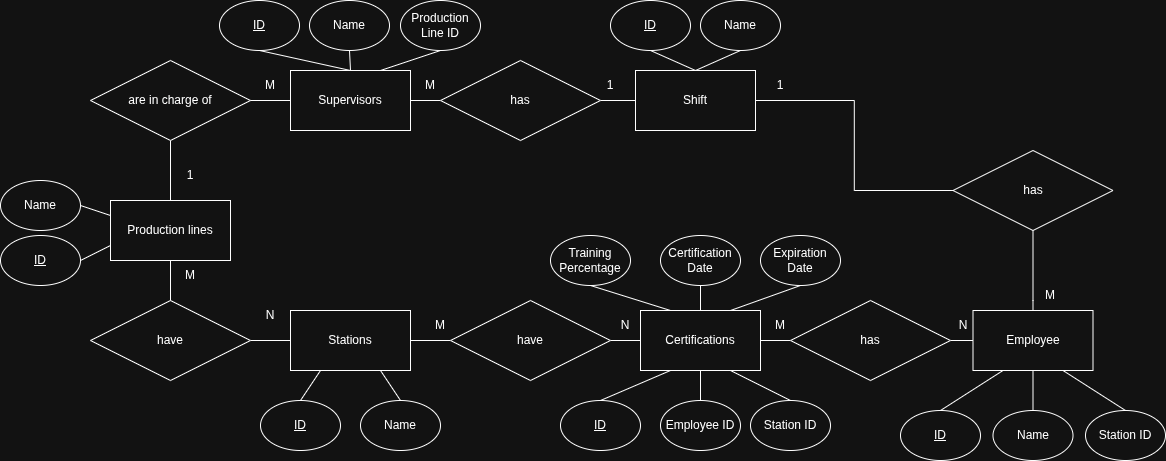

The diagram above was exported from draw.io. Its source (the exported page's mxGraphModel, read from the mxfile embedded in the PNG):
<mxGraphModel dx="852" dy="453" grid="1" gridSize="10" guides="1" tooltips="1" connect="1" arrows="1" fold="1" page="1" pageScale="1" pageWidth="827" pageHeight="1169" math="0" shadow="0">
  <root>
    <mxCell id="0" />
    <mxCell id="1" parent="0" />
    <mxCell id="wkHC9cSM8HqDE5pUxsag-27" edge="1" parent="1" source="wkHC9cSM8HqDE5pUxsag-1" style="edgeStyle=orthogonalEdgeStyle;rounded=0;orthogonalLoop=1;jettySize=auto;html=1;exitX=1;exitY=0.5;exitDx=0;exitDy=0;entryX=0;entryY=0.5;entryDx=0;entryDy=0;endArrow=none;endFill=0;" target="wkHC9cSM8HqDE5pUxsag-5">
      <mxGeometry relative="1" as="geometry" />
    </mxCell>
    <mxCell id="wkHC9cSM8HqDE5pUxsag-28" edge="1" parent="1" source="wkHC9cSM8HqDE5pUxsag-1" style="edgeStyle=orthogonalEdgeStyle;rounded=0;orthogonalLoop=1;jettySize=auto;html=1;exitX=0;exitY=0.5;exitDx=0;exitDy=0;entryX=1;entryY=0.5;entryDx=0;entryDy=0;endArrow=none;endFill=0;" target="wkHC9cSM8HqDE5pUxsag-6">
      <mxGeometry relative="1" as="geometry" />
    </mxCell>
    <mxCell id="wkHC9cSM8HqDE5pUxsag-1" parent="1" style="rhombus;whiteSpace=wrap;html=1;" value="has" vertex="1">
      <mxGeometry height="80" width="160" x="550" y="110" as="geometry" />
    </mxCell>
    <mxCell id="wkHC9cSM8HqDE5pUxsag-34" edge="1" parent="1" source="wkHC9cSM8HqDE5pUxsag-2" style="edgeStyle=orthogonalEdgeStyle;rounded=0;orthogonalLoop=1;jettySize=auto;html=1;exitX=0.5;exitY=1;exitDx=0;exitDy=0;entryX=0.5;entryY=0;entryDx=0;entryDy=0;endArrow=none;endFill=0;" target="wkHC9cSM8HqDE5pUxsag-7">
      <mxGeometry relative="1" as="geometry" />
    </mxCell>
    <mxCell id="wkHC9cSM8HqDE5pUxsag-2" parent="1" style="rhombus;whiteSpace=wrap;html=1;" value="are in charge of" vertex="1">
      <mxGeometry height="80" width="160" x="200" y="110" as="geometry" />
    </mxCell>
    <mxCell id="wkHC9cSM8HqDE5pUxsag-43" edge="1" parent="1" source="wkHC9cSM8HqDE5pUxsag-3" style="edgeStyle=orthogonalEdgeStyle;rounded=0;orthogonalLoop=1;jettySize=auto;html=1;exitX=1;exitY=0.5;exitDx=0;exitDy=0;entryX=0;entryY=0.5;entryDx=0;entryDy=0;endArrow=none;endFill=0;" target="wkHC9cSM8HqDE5pUxsag-8">
      <mxGeometry relative="1" as="geometry" />
    </mxCell>
    <mxCell id="wkHC9cSM8HqDE5pUxsag-3" parent="1" style="rhombus;whiteSpace=wrap;html=1;" value="have" vertex="1">
      <mxGeometry height="80" width="160" x="200" y="350" as="geometry" />
    </mxCell>
    <mxCell id="wkHC9cSM8HqDE5pUxsag-26" edge="1" parent="1" source="wkHC9cSM8HqDE5pUxsag-4" style="edgeStyle=orthogonalEdgeStyle;rounded=0;orthogonalLoop=1;jettySize=auto;html=1;exitX=0.5;exitY=1;exitDx=0;exitDy=0;entryX=0.5;entryY=0;entryDx=0;entryDy=0;endArrow=none;endFill=0;" target="wkHC9cSM8HqDE5pUxsag-9">
      <mxGeometry relative="1" as="geometry">
        <Array as="points">
          <mxPoint x="1142.5" y="350" />
        </Array>
      </mxGeometry>
    </mxCell>
    <mxCell id="wkHC9cSM8HqDE5pUxsag-4" parent="1" style="rhombus;whiteSpace=wrap;html=1;" value="has" vertex="1">
      <mxGeometry height="80" width="160" x="1062.5" y="200" as="geometry" />
    </mxCell>
    <mxCell id="wkHC9cSM8HqDE5pUxsag-25" edge="1" parent="1" source="wkHC9cSM8HqDE5pUxsag-5" style="edgeStyle=orthogonalEdgeStyle;rounded=0;orthogonalLoop=1;jettySize=auto;html=1;exitX=1;exitY=0.5;exitDx=0;exitDy=0;entryX=0;entryY=0.5;entryDx=0;entryDy=0;endArrow=none;endFill=0;" target="wkHC9cSM8HqDE5pUxsag-4">
      <mxGeometry relative="1" as="geometry" />
    </mxCell>
    <mxCell id="wkHC9cSM8HqDE5pUxsag-5" parent="1" style="rounded=0;whiteSpace=wrap;html=1;" value="Shift" vertex="1">
      <mxGeometry height="60" width="120" x="745" y="120" as="geometry" />
    </mxCell>
    <mxCell id="wkHC9cSM8HqDE5pUxsag-33" edge="1" parent="1" source="wkHC9cSM8HqDE5pUxsag-6" style="edgeStyle=orthogonalEdgeStyle;rounded=0;orthogonalLoop=1;jettySize=auto;html=1;exitX=0;exitY=0.5;exitDx=0;exitDy=0;entryX=1;entryY=0.5;entryDx=0;entryDy=0;endArrow=none;endFill=0;" target="wkHC9cSM8HqDE5pUxsag-2">
      <mxGeometry relative="1" as="geometry" />
    </mxCell>
    <mxCell id="wkHC9cSM8HqDE5pUxsag-6" parent="1" style="rounded=0;whiteSpace=wrap;html=1;" value="Supervisors" vertex="1">
      <mxGeometry height="60" width="120" x="400" y="120" as="geometry" />
    </mxCell>
    <mxCell id="wkHC9cSM8HqDE5pUxsag-42" edge="1" parent="1" source="wkHC9cSM8HqDE5pUxsag-7" style="edgeStyle=orthogonalEdgeStyle;rounded=0;orthogonalLoop=1;jettySize=auto;html=1;exitX=0.5;exitY=1;exitDx=0;exitDy=0;entryX=0.5;entryY=0;entryDx=0;entryDy=0;endArrow=none;endFill=0;" target="wkHC9cSM8HqDE5pUxsag-3">
      <mxGeometry relative="1" as="geometry" />
    </mxCell>
    <mxCell id="wkHC9cSM8HqDE5pUxsag-7" parent="1" style="rounded=0;whiteSpace=wrap;html=1;" value="Production lines" vertex="1">
      <mxGeometry height="60" width="120" x="220" y="250" as="geometry" />
    </mxCell>
    <mxCell id="wkHC9cSM8HqDE5pUxsag-50" edge="1" parent="1" source="wkHC9cSM8HqDE5pUxsag-8" style="edgeStyle=orthogonalEdgeStyle;rounded=0;orthogonalLoop=1;jettySize=auto;html=1;exitX=1;exitY=0.5;exitDx=0;exitDy=0;entryX=0;entryY=0.5;entryDx=0;entryDy=0;endArrow=none;endFill=0;" target="wkHC9cSM8HqDE5pUxsag-49">
      <mxGeometry relative="1" as="geometry" />
    </mxCell>
    <mxCell id="wkHC9cSM8HqDE5pUxsag-8" parent="1" style="rounded=0;whiteSpace=wrap;html=1;" value="Stations" vertex="1">
      <mxGeometry height="60" width="120" x="400" y="360" as="geometry" />
    </mxCell>
    <mxCell id="wkHC9cSM8HqDE5pUxsag-48" edge="1" parent="1" source="wkHC9cSM8HqDE5pUxsag-9" style="edgeStyle=orthogonalEdgeStyle;rounded=0;orthogonalLoop=1;jettySize=auto;html=1;exitX=0;exitY=0.5;exitDx=0;exitDy=0;entryX=1;entryY=0.5;entryDx=0;entryDy=0;endArrow=none;endFill=0;" target="wkHC9cSM8HqDE5pUxsag-10">
      <mxGeometry relative="1" as="geometry">
        <mxPoint x="1070" y="390" as="targetPoint" />
      </mxGeometry>
    </mxCell>
    <mxCell id="wkHC9cSM8HqDE5pUxsag-9" parent="1" style="rounded=0;whiteSpace=wrap;html=1;" value="Employee" vertex="1">
      <mxGeometry height="60" width="120" x="1082.5" y="360" as="geometry" />
    </mxCell>
    <mxCell id="wkHC9cSM8HqDE5pUxsag-52" edge="1" parent="1" source="wkHC9cSM8HqDE5pUxsag-10" style="edgeStyle=orthogonalEdgeStyle;rounded=0;orthogonalLoop=1;jettySize=auto;html=1;exitX=0;exitY=0.5;exitDx=0;exitDy=0;entryX=1;entryY=0.5;entryDx=0;entryDy=0;endArrow=none;endFill=0;" target="wkHC9cSM8HqDE5pUxsag-11">
      <mxGeometry relative="1" as="geometry" />
    </mxCell>
    <mxCell id="wkHC9cSM8HqDE5pUxsag-10" parent="1" style="rhombus;whiteSpace=wrap;html=1;" value="has" vertex="1">
      <mxGeometry height="80" width="160" x="900" y="350" as="geometry" />
    </mxCell>
    <mxCell id="wkHC9cSM8HqDE5pUxsag-11" parent="1" style="rounded=0;whiteSpace=wrap;html=1;" value="Certifications" vertex="1">
      <mxGeometry height="60" width="120" x="750" y="360" as="geometry" />
    </mxCell>
    <mxCell id="wkHC9cSM8HqDE5pUxsag-18" edge="1" parent="1" source="wkHC9cSM8HqDE5pUxsag-12" style="edgeStyle=orthogonalEdgeStyle;rounded=0;orthogonalLoop=1;jettySize=auto;html=1;exitX=0.5;exitY=1;exitDx=0;exitDy=0;entryX=0.5;entryY=0;entryDx=0;entryDy=0;strokeColor=none;" target="wkHC9cSM8HqDE5pUxsag-5">
      <mxGeometry relative="1" as="geometry" />
    </mxCell>
    <mxCell id="wkHC9cSM8HqDE5pUxsag-19" edge="1" parent="1" source="wkHC9cSM8HqDE5pUxsag-12" style="rounded=0;orthogonalLoop=1;jettySize=auto;html=1;exitX=0.5;exitY=1;exitDx=0;exitDy=0;strokeColor=default;endArrow=none;endFill=0;">
      <mxGeometry relative="1" as="geometry">
        <mxPoint x="805" y="120" as="targetPoint" />
      </mxGeometry>
    </mxCell>
    <mxCell id="wkHC9cSM8HqDE5pUxsag-12" parent="1" style="ellipse;whiteSpace=wrap;html=1;" value="&lt;u&gt;ID&lt;/u&gt;" vertex="1">
      <mxGeometry height="50" width="80" x="720" y="50" as="geometry" />
    </mxCell>
    <mxCell id="wkHC9cSM8HqDE5pUxsag-21" edge="1" parent="1" source="wkHC9cSM8HqDE5pUxsag-13" style="rounded=0;orthogonalLoop=1;jettySize=auto;html=1;exitX=0.5;exitY=1;exitDx=0;exitDy=0;entryX=0.5;entryY=0;entryDx=0;entryDy=0;endArrow=none;endFill=0;" target="wkHC9cSM8HqDE5pUxsag-5">
      <mxGeometry relative="1" as="geometry" />
    </mxCell>
    <mxCell id="wkHC9cSM8HqDE5pUxsag-13" parent="1" style="ellipse;whiteSpace=wrap;html=1;" value="Name" vertex="1">
      <mxGeometry height="50" width="80" x="810" y="50" as="geometry" />
    </mxCell>
    <mxCell id="wkHC9cSM8HqDE5pUxsag-15" parent="1" style="ellipse;whiteSpace=wrap;html=1;" value="&lt;u&gt;ID&lt;/u&gt;" vertex="1">
      <mxGeometry height="50" width="80" x="1010" y="460" as="geometry" />
    </mxCell>
    <mxCell id="wkHC9cSM8HqDE5pUxsag-16" parent="1" style="ellipse;whiteSpace=wrap;html=1;" value="Name" vertex="1">
      <mxGeometry height="50" width="80" x="1102.5" y="460" as="geometry" />
    </mxCell>
    <mxCell id="wkHC9cSM8HqDE5pUxsag-17" parent="1" style="ellipse;whiteSpace=wrap;html=1;" value="Station ID" vertex="1">
      <mxGeometry height="50" width="80" x="1195" y="460" as="geometry" />
    </mxCell>
    <mxCell id="wkHC9cSM8HqDE5pUxsag-22" edge="1" parent="1" source="wkHC9cSM8HqDE5pUxsag-9" style="rounded=0;orthogonalLoop=1;jettySize=auto;html=1;exitX=0.25;exitY=1;exitDx=0;exitDy=0;entryX=0.5;entryY=0;entryDx=0;entryDy=0;endArrow=none;endFill=0;" target="wkHC9cSM8HqDE5pUxsag-15">
      <mxGeometry relative="1" as="geometry">
        <mxPoint x="1110" y="520" as="sourcePoint" />
        <mxPoint x="1045" y="570" as="targetPoint" />
      </mxGeometry>
    </mxCell>
    <mxCell id="wkHC9cSM8HqDE5pUxsag-23" edge="1" parent="1" source="wkHC9cSM8HqDE5pUxsag-16" style="rounded=0;orthogonalLoop=1;jettySize=auto;html=1;entryX=0.5;entryY=1;entryDx=0;entryDy=0;endArrow=none;endFill=0;exitX=0.5;exitY=0;exitDx=0;exitDy=0;" target="wkHC9cSM8HqDE5pUxsag-9">
      <mxGeometry relative="1" as="geometry">
        <mxPoint x="1140.5" y="460" as="sourcePoint" />
        <mxPoint x="1140" y="520" as="targetPoint" />
      </mxGeometry>
    </mxCell>
    <mxCell id="wkHC9cSM8HqDE5pUxsag-24" edge="1" parent="1" source="wkHC9cSM8HqDE5pUxsag-17" style="rounded=0;orthogonalLoop=1;jettySize=auto;html=1;exitX=0.5;exitY=0;exitDx=0;exitDy=0;entryX=0.75;entryY=1;entryDx=0;entryDy=0;endArrow=none;endFill=0;" target="wkHC9cSM8HqDE5pUxsag-9">
      <mxGeometry relative="1" as="geometry">
        <mxPoint x="1300" y="540" as="sourcePoint" />
        <mxPoint x="1170" y="520" as="targetPoint" />
      </mxGeometry>
    </mxCell>
    <mxCell id="wkHC9cSM8HqDE5pUxsag-29" parent="1" style="ellipse;whiteSpace=wrap;html=1;" value="&lt;u&gt;ID&lt;/u&gt;" vertex="1">
      <mxGeometry height="50" width="80" x="329" y="50" as="geometry" />
    </mxCell>
    <mxCell id="wkHC9cSM8HqDE5pUxsag-30" parent="1" style="ellipse;whiteSpace=wrap;html=1;" value="Name" vertex="1">
      <mxGeometry height="50" width="80" x="419" y="50" as="geometry" />
    </mxCell>
    <mxCell id="wkHC9cSM8HqDE5pUxsag-31" edge="1" parent="1" source="wkHC9cSM8HqDE5pUxsag-29" style="rounded=0;orthogonalLoop=1;jettySize=auto;html=1;exitX=0.5;exitY=1;exitDx=0;exitDy=0;strokeColor=default;endArrow=none;endFill=0;entryX=0.5;entryY=0;entryDx=0;entryDy=0;" target="wkHC9cSM8HqDE5pUxsag-6">
      <mxGeometry relative="1" as="geometry">
        <mxPoint x="430" y="100" as="sourcePoint" />
        <mxPoint x="475" y="120" as="targetPoint" />
      </mxGeometry>
    </mxCell>
    <mxCell id="wkHC9cSM8HqDE5pUxsag-32" edge="1" parent="1" source="wkHC9cSM8HqDE5pUxsag-30" style="rounded=0;orthogonalLoop=1;jettySize=auto;html=1;exitX=0.5;exitY=1;exitDx=0;exitDy=0;strokeColor=default;endArrow=none;endFill=0;entryX=0.5;entryY=0;entryDx=0;entryDy=0;" target="wkHC9cSM8HqDE5pUxsag-6">
      <mxGeometry relative="1" as="geometry">
        <mxPoint x="550" y="110" as="sourcePoint" />
        <mxPoint x="595" y="130" as="targetPoint" />
      </mxGeometry>
    </mxCell>
    <mxCell id="wkHC9cSM8HqDE5pUxsag-35" parent="1" style="ellipse;whiteSpace=wrap;html=1;" value="Production Line ID" vertex="1">
      <mxGeometry height="50" width="80" x="510" y="50" as="geometry" />
    </mxCell>
    <mxCell id="wkHC9cSM8HqDE5pUxsag-36" edge="1" parent="1" source="wkHC9cSM8HqDE5pUxsag-6" style="rounded=0;orthogonalLoop=1;jettySize=auto;html=1;exitX=0.75;exitY=0;exitDx=0;exitDy=0;strokeColor=default;endArrow=none;endFill=0;entryX=0.5;entryY=1;entryDx=0;entryDy=0;" target="wkHC9cSM8HqDE5pUxsag-35">
      <mxGeometry relative="1" as="geometry">
        <mxPoint x="530" y="110" as="sourcePoint" />
        <mxPoint x="621" y="130" as="targetPoint" />
      </mxGeometry>
    </mxCell>
    <mxCell id="wkHC9cSM8HqDE5pUxsag-37" edge="1" parent="1" source="wkHC9cSM8HqDE5pUxsag-39" style="edgeStyle=orthogonalEdgeStyle;rounded=0;orthogonalLoop=1;jettySize=auto;html=1;exitX=0.5;exitY=1;exitDx=0;exitDy=0;entryX=0.5;entryY=0;entryDx=0;entryDy=0;strokeColor=none;">
      <mxGeometry relative="1" as="geometry">
        <mxPoint x="195" y="330" as="targetPoint" />
      </mxGeometry>
    </mxCell>
    <mxCell id="wkHC9cSM8HqDE5pUxsag-38" edge="1" parent="1" source="wkHC9cSM8HqDE5pUxsag-39" style="rounded=0;orthogonalLoop=1;jettySize=auto;html=1;exitX=1;exitY=0.5;exitDx=0;exitDy=0;strokeColor=default;endArrow=none;endFill=0;entryX=0;entryY=0.75;entryDx=0;entryDy=0;" target="wkHC9cSM8HqDE5pUxsag-7">
      <mxGeometry relative="1" as="geometry">
        <mxPoint x="195" y="330" as="targetPoint" />
      </mxGeometry>
    </mxCell>
    <mxCell id="wkHC9cSM8HqDE5pUxsag-39" parent="1" style="ellipse;whiteSpace=wrap;html=1;" value="&lt;u&gt;ID&lt;/u&gt;" vertex="1">
      <mxGeometry height="50" width="80" x="110" y="285" as="geometry" />
    </mxCell>
    <mxCell id="wkHC9cSM8HqDE5pUxsag-40" edge="1" parent="1" source="wkHC9cSM8HqDE5pUxsag-41" style="rounded=0;orthogonalLoop=1;jettySize=auto;html=1;exitX=1;exitY=0.5;exitDx=0;exitDy=0;entryX=0;entryY=0.25;entryDx=0;entryDy=0;endArrow=none;endFill=0;" target="wkHC9cSM8HqDE5pUxsag-7">
      <mxGeometry relative="1" as="geometry">
        <mxPoint x="195" y="330" as="targetPoint" />
      </mxGeometry>
    </mxCell>
    <mxCell id="wkHC9cSM8HqDE5pUxsag-41" parent="1" style="ellipse;whiteSpace=wrap;html=1;" value="Name" vertex="1">
      <mxGeometry height="50" width="80" x="110" y="230" as="geometry" />
    </mxCell>
    <mxCell id="wkHC9cSM8HqDE5pUxsag-44" edge="1" parent="1" source="wkHC9cSM8HqDE5pUxsag-45" style="rounded=0;orthogonalLoop=1;jettySize=auto;html=1;exitX=0.5;exitY=0;exitDx=0;exitDy=0;strokeColor=default;endArrow=none;endFill=0;entryX=0.25;entryY=1;entryDx=0;entryDy=0;" target="wkHC9cSM8HqDE5pUxsag-8">
      <mxGeometry relative="1" as="geometry">
        <mxPoint x="400" y="412.5" as="targetPoint" />
      </mxGeometry>
    </mxCell>
    <mxCell id="wkHC9cSM8HqDE5pUxsag-45" parent="1" style="ellipse;whiteSpace=wrap;html=1;" value="&lt;u&gt;ID&lt;/u&gt;" vertex="1">
      <mxGeometry height="50" width="80" x="370" y="450" as="geometry" />
    </mxCell>
    <mxCell id="wkHC9cSM8HqDE5pUxsag-46" edge="1" parent="1" source="wkHC9cSM8HqDE5pUxsag-47" style="rounded=0;orthogonalLoop=1;jettySize=auto;html=1;exitX=0.5;exitY=0;exitDx=0;exitDy=0;entryX=0.75;entryY=1;entryDx=0;entryDy=0;endArrow=none;endFill=0;" target="wkHC9cSM8HqDE5pUxsag-8">
      <mxGeometry relative="1" as="geometry">
        <mxPoint x="400" y="382.5" as="targetPoint" />
      </mxGeometry>
    </mxCell>
    <mxCell id="wkHC9cSM8HqDE5pUxsag-47" parent="1" style="ellipse;whiteSpace=wrap;html=1;" value="Name" vertex="1">
      <mxGeometry height="50" width="80" x="470" y="450" as="geometry" />
    </mxCell>
    <mxCell id="wkHC9cSM8HqDE5pUxsag-51" edge="1" parent="1" source="wkHC9cSM8HqDE5pUxsag-49" style="edgeStyle=orthogonalEdgeStyle;rounded=0;orthogonalLoop=1;jettySize=auto;html=1;exitX=1;exitY=0.5;exitDx=0;exitDy=0;entryX=0;entryY=0.5;entryDx=0;entryDy=0;endArrow=none;endFill=0;" target="wkHC9cSM8HqDE5pUxsag-11">
      <mxGeometry relative="1" as="geometry" />
    </mxCell>
    <mxCell id="wkHC9cSM8HqDE5pUxsag-49" parent="1" style="rhombus;whiteSpace=wrap;html=1;" value="have" vertex="1">
      <mxGeometry height="80" width="160" x="560" y="350" as="geometry" />
    </mxCell>
    <mxCell id="wkHC9cSM8HqDE5pUxsag-54" parent="1" style="ellipse;whiteSpace=wrap;html=1;" value="&lt;u&gt;ID&lt;/u&gt;" vertex="1">
      <mxGeometry height="50" width="80" x="670" y="450" as="geometry" />
    </mxCell>
    <mxCell id="wkHC9cSM8HqDE5pUxsag-62" edge="1" parent="1" source="wkHC9cSM8HqDE5pUxsag-55" style="edgeStyle=orthogonalEdgeStyle;rounded=0;orthogonalLoop=1;jettySize=auto;html=1;exitX=0.5;exitY=0;exitDx=0;exitDy=0;entryX=0.5;entryY=1;entryDx=0;entryDy=0;endArrow=none;endFill=0;" target="wkHC9cSM8HqDE5pUxsag-11">
      <mxGeometry relative="1" as="geometry" />
    </mxCell>
    <mxCell id="wkHC9cSM8HqDE5pUxsag-55" parent="1" style="ellipse;whiteSpace=wrap;html=1;" value="Employee ID" vertex="1">
      <mxGeometry height="50" width="80" x="770" y="450" as="geometry" />
    </mxCell>
    <mxCell id="wkHC9cSM8HqDE5pUxsag-64" edge="1" parent="1" source="wkHC9cSM8HqDE5pUxsag-56" style="rounded=0;orthogonalLoop=1;jettySize=auto;html=1;exitX=0.5;exitY=0;exitDx=0;exitDy=0;entryX=0.75;entryY=1;entryDx=0;entryDy=0;endArrow=none;endFill=0;" target="wkHC9cSM8HqDE5pUxsag-11">
      <mxGeometry relative="1" as="geometry" />
    </mxCell>
    <mxCell id="wkHC9cSM8HqDE5pUxsag-56" parent="1" style="ellipse;whiteSpace=wrap;html=1;" value="Station ID" vertex="1">
      <mxGeometry height="50" width="80" x="860" y="450" as="geometry" />
    </mxCell>
    <mxCell id="wkHC9cSM8HqDE5pUxsag-68" edge="1" parent="1" source="wkHC9cSM8HqDE5pUxsag-57" style="rounded=0;orthogonalLoop=1;jettySize=auto;html=1;exitX=0.5;exitY=1;exitDx=0;exitDy=0;entryX=0.25;entryY=0;entryDx=0;entryDy=0;endArrow=none;endFill=0;" target="wkHC9cSM8HqDE5pUxsag-11">
      <mxGeometry relative="1" as="geometry" />
    </mxCell>
    <mxCell id="wkHC9cSM8HqDE5pUxsag-57" parent="1" style="ellipse;whiteSpace=wrap;html=1;" value="Training Percentage" vertex="1">
      <mxGeometry height="50" width="80" x="660" y="285" as="geometry" />
    </mxCell>
    <mxCell id="wkHC9cSM8HqDE5pUxsag-66" edge="1" parent="1" source="wkHC9cSM8HqDE5pUxsag-58" style="edgeStyle=orthogonalEdgeStyle;rounded=0;orthogonalLoop=1;jettySize=auto;html=1;exitX=0.5;exitY=1;exitDx=0;exitDy=0;entryX=0.5;entryY=0;entryDx=0;entryDy=0;endArrow=none;endFill=0;" target="wkHC9cSM8HqDE5pUxsag-11">
      <mxGeometry relative="1" as="geometry" />
    </mxCell>
    <mxCell id="wkHC9cSM8HqDE5pUxsag-58" parent="1" style="ellipse;whiteSpace=wrap;html=1;" value="Certification Date" vertex="1">
      <mxGeometry height="50" width="80" x="770" y="285" as="geometry" />
    </mxCell>
    <mxCell id="wkHC9cSM8HqDE5pUxsag-67" edge="1" parent="1" source="wkHC9cSM8HqDE5pUxsag-61" style="rounded=0;orthogonalLoop=1;jettySize=auto;html=1;exitX=0.5;exitY=1;exitDx=0;exitDy=0;entryX=0.75;entryY=0;entryDx=0;entryDy=0;endArrow=none;endFill=0;" target="wkHC9cSM8HqDE5pUxsag-11">
      <mxGeometry relative="1" as="geometry" />
    </mxCell>
    <mxCell id="wkHC9cSM8HqDE5pUxsag-61" parent="1" style="ellipse;whiteSpace=wrap;html=1;" value="Expiration Date" vertex="1">
      <mxGeometry height="50" width="80" x="870" y="285" as="geometry" />
    </mxCell>
    <mxCell id="wkHC9cSM8HqDE5pUxsag-65" edge="1" parent="1" source="wkHC9cSM8HqDE5pUxsag-11" style="rounded=0;orthogonalLoop=1;jettySize=auto;html=1;exitX=0.25;exitY=1;exitDx=0;exitDy=0;entryX=0.5;entryY=0;entryDx=0;entryDy=0;endArrow=none;endFill=0;" target="wkHC9cSM8HqDE5pUxsag-54">
      <mxGeometry relative="1" as="geometry">
        <mxPoint x="920" y="460" as="sourcePoint" />
        <mxPoint x="860" y="430" as="targetPoint" />
      </mxGeometry>
    </mxCell>
    <mxCell id="wkHC9cSM8HqDE5pUxsag-69" parent="1" style="text;html=1;whiteSpace=wrap;strokeColor=none;fillColor=none;align=center;verticalAlign=middle;rounded=0;" value="1" vertex="1">
      <mxGeometry height="30" width="20" x="710" y="120" as="geometry" />
    </mxCell>
    <mxCell id="wkHC9cSM8HqDE5pUxsag-70" parent="1" style="text;html=1;whiteSpace=wrap;strokeColor=none;fillColor=none;align=center;verticalAlign=middle;rounded=0;" value="M" vertex="1">
      <mxGeometry height="30" width="20" x="530" y="120" as="geometry" />
    </mxCell>
    <mxCell id="wkHC9cSM8HqDE5pUxsag-71" parent="1" style="text;html=1;whiteSpace=wrap;strokeColor=none;fillColor=none;align=center;verticalAlign=middle;rounded=0;" value="M" vertex="1">
      <mxGeometry height="30" width="20" x="370" y="120" as="geometry" />
    </mxCell>
    <mxCell id="wkHC9cSM8HqDE5pUxsag-72" parent="1" style="text;html=1;whiteSpace=wrap;strokeColor=none;fillColor=none;align=center;verticalAlign=middle;rounded=0;" value="1" vertex="1">
      <mxGeometry height="30" width="20" x="290" y="210" as="geometry" />
    </mxCell>
    <mxCell id="wkHC9cSM8HqDE5pUxsag-73" parent="1" style="text;html=1;whiteSpace=wrap;strokeColor=none;fillColor=none;align=center;verticalAlign=middle;rounded=0;" value="M" vertex="1">
      <mxGeometry height="30" width="20" x="290" y="310" as="geometry" />
    </mxCell>
    <mxCell id="wkHC9cSM8HqDE5pUxsag-74" parent="1" style="text;html=1;whiteSpace=wrap;strokeColor=none;fillColor=none;align=center;verticalAlign=middle;rounded=0;" value="N" vertex="1">
      <mxGeometry height="30" width="20" x="370" y="350" as="geometry" />
    </mxCell>
    <mxCell id="wkHC9cSM8HqDE5pUxsag-75" parent="1" style="text;html=1;whiteSpace=wrap;strokeColor=none;fillColor=none;align=center;verticalAlign=middle;rounded=0;" value="M" vertex="1">
      <mxGeometry height="30" width="20" x="540" y="360" as="geometry" />
    </mxCell>
    <mxCell id="wkHC9cSM8HqDE5pUxsag-76" parent="1" style="text;html=1;whiteSpace=wrap;strokeColor=none;fillColor=none;align=center;verticalAlign=middle;rounded=0;" value="N" vertex="1">
      <mxGeometry height="30" width="20" x="725" y="360" as="geometry" />
    </mxCell>
    <mxCell id="wkHC9cSM8HqDE5pUxsag-77" parent="1" style="text;html=1;whiteSpace=wrap;strokeColor=none;fillColor=none;align=center;verticalAlign=middle;rounded=0;" value="M" vertex="1">
      <mxGeometry height="30" width="20" x="880" y="360" as="geometry" />
    </mxCell>
    <mxCell id="wkHC9cSM8HqDE5pUxsag-78" parent="1" style="text;html=1;whiteSpace=wrap;strokeColor=none;fillColor=none;align=center;verticalAlign=middle;rounded=0;" value="N" vertex="1">
      <mxGeometry height="30" width="20" x="1062.5" y="360" as="geometry" />
    </mxCell>
    <mxCell id="wkHC9cSM8HqDE5pUxsag-79" parent="1" style="text;html=1;whiteSpace=wrap;strokeColor=none;fillColor=none;align=center;verticalAlign=middle;rounded=0;" value="1" vertex="1">
      <mxGeometry height="30" width="20" x="880" y="120" as="geometry" />
    </mxCell>
    <mxCell id="wkHC9cSM8HqDE5pUxsag-80" parent="1" style="text;html=1;whiteSpace=wrap;strokeColor=none;fillColor=none;align=center;verticalAlign=middle;rounded=0;" value="M" vertex="1">
      <mxGeometry height="30" width="20" x="1150" y="330" as="geometry" />
    </mxCell>
  </root>
</mxGraphModel>